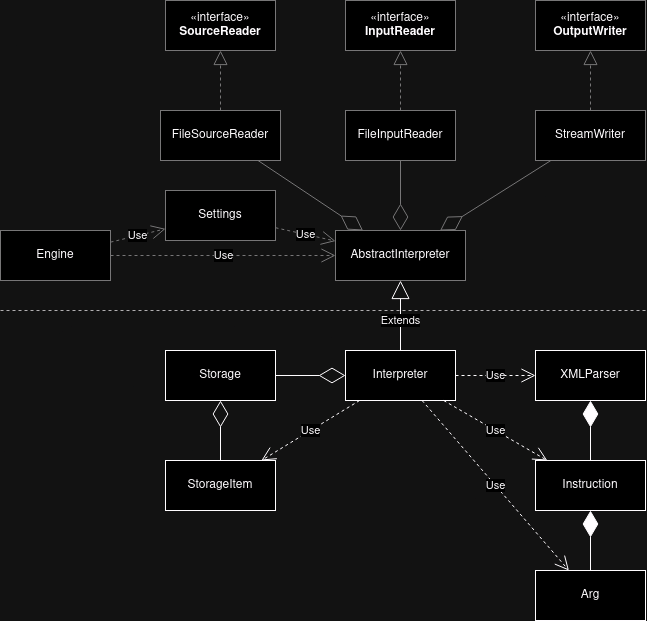

The diagram above was exported from draw.io. Its source (the exported page's mxGraphModel, read from the mxfile embedded in the PNG):
<mxGraphModel dx="1434" dy="869" grid="1" gridSize="10" guides="1" tooltips="1" connect="1" arrows="1" fold="1" page="1" pageScale="1" pageWidth="827" pageHeight="1169" math="0" shadow="0">
  <root>
    <mxCell id="WIyWlLk6GJQsqaUBKTNV-0" />
    <mxCell id="WIyWlLk6GJQsqaUBKTNV-1" parent="WIyWlLk6GJQsqaUBKTNV-0" />
    <mxCell id="23XJrJADiIk1-dZ3mP24-0" value="&lt;div&gt;AbstractInterpreter&lt;/div&gt;" style="html=1;whiteSpace=wrap;strokeColor=#878787;" vertex="1" parent="WIyWlLk6GJQsqaUBKTNV-1">
      <mxGeometry x="455" y="300" width="130" height="50" as="geometry" />
    </mxCell>
    <mxCell id="23XJrJADiIk1-dZ3mP24-1" value="&lt;div&gt;Interpreter&lt;/div&gt;" style="html=1;whiteSpace=wrap;" vertex="1" parent="WIyWlLk6GJQsqaUBKTNV-1">
      <mxGeometry x="465" y="420" width="110" height="50" as="geometry" />
    </mxCell>
    <mxCell id="23XJrJADiIk1-dZ3mP24-3" value="Extends" style="endArrow=block;endSize=16;endFill=0;html=1;rounded=0;exitX=0.5;exitY=0;exitDx=0;exitDy=0;" edge="1" parent="WIyWlLk6GJQsqaUBKTNV-1" source="23XJrJADiIk1-dZ3mP24-1" target="23XJrJADiIk1-dZ3mP24-0">
      <mxGeometry x="-0.1429" width="160" relative="1" as="geometry">
        <mxPoint x="595" y="420" as="sourcePoint" />
        <mxPoint x="655" y="580" as="targetPoint" />
        <mxPoint as="offset" />
      </mxGeometry>
    </mxCell>
    <mxCell id="23XJrJADiIk1-dZ3mP24-4" value="" style="endArrow=diamondThin;endFill=0;endSize=24;html=1;rounded=0;" edge="1" parent="WIyWlLk6GJQsqaUBKTNV-1" source="23XJrJADiIk1-dZ3mP24-5" target="23XJrJADiIk1-dZ3mP24-1">
      <mxGeometry width="160" relative="1" as="geometry">
        <mxPoint x="525" y="570" as="sourcePoint" />
        <mxPoint x="685" y="570" as="targetPoint" />
      </mxGeometry>
    </mxCell>
    <mxCell id="23XJrJADiIk1-dZ3mP24-5" value="Storage" style="html=1;whiteSpace=wrap;" vertex="1" parent="WIyWlLk6GJQsqaUBKTNV-1">
      <mxGeometry x="285" y="420" width="110" height="50" as="geometry" />
    </mxCell>
    <mxCell id="23XJrJADiIk1-dZ3mP24-6" value="StorageItem" style="html=1;whiteSpace=wrap;" vertex="1" parent="WIyWlLk6GJQsqaUBKTNV-1">
      <mxGeometry x="285" y="530" width="110" height="50" as="geometry" />
    </mxCell>
    <mxCell id="23XJrJADiIk1-dZ3mP24-7" value="" style="endArrow=diamondThin;endFill=0;endSize=24;html=1;rounded=0;" edge="1" parent="WIyWlLk6GJQsqaUBKTNV-1" source="23XJrJADiIk1-dZ3mP24-6" target="23XJrJADiIk1-dZ3mP24-5">
      <mxGeometry width="160" relative="1" as="geometry">
        <mxPoint x="255" y="520" as="sourcePoint" />
        <mxPoint x="415" y="520" as="targetPoint" />
      </mxGeometry>
    </mxCell>
    <mxCell id="23XJrJADiIk1-dZ3mP24-8" value="Use" style="endArrow=open;endSize=12;dashed=1;html=1;rounded=0;" edge="1" parent="WIyWlLk6GJQsqaUBKTNV-1" source="23XJrJADiIk1-dZ3mP24-1" target="23XJrJADiIk1-dZ3mP24-6">
      <mxGeometry width="160" relative="1" as="geometry">
        <mxPoint x="455" y="530" as="sourcePoint" />
        <mxPoint x="455" y="580" as="targetPoint" />
      </mxGeometry>
    </mxCell>
    <mxCell id="23XJrJADiIk1-dZ3mP24-9" value="XMLParser" style="html=1;whiteSpace=wrap;" vertex="1" parent="WIyWlLk6GJQsqaUBKTNV-1">
      <mxGeometry x="655" y="420" width="110" height="50" as="geometry" />
    </mxCell>
    <mxCell id="23XJrJADiIk1-dZ3mP24-10" value="&lt;div&gt;Instruction&lt;/div&gt;" style="html=1;whiteSpace=wrap;" vertex="1" parent="WIyWlLk6GJQsqaUBKTNV-1">
      <mxGeometry x="655" y="530" width="110" height="50" as="geometry" />
    </mxCell>
    <mxCell id="23XJrJADiIk1-dZ3mP24-12" value="" style="endArrow=diamondThin;endFill=1;endSize=24;html=1;rounded=0;" edge="1" parent="WIyWlLk6GJQsqaUBKTNV-1" source="23XJrJADiIk1-dZ3mP24-10" target="23XJrJADiIk1-dZ3mP24-9">
      <mxGeometry width="160" relative="1" as="geometry">
        <mxPoint x="595" y="510" as="sourcePoint" />
        <mxPoint x="755" y="510" as="targetPoint" />
      </mxGeometry>
    </mxCell>
    <mxCell id="23XJrJADiIk1-dZ3mP24-13" value="Use" style="endArrow=open;endSize=12;dashed=1;html=1;rounded=0;" edge="1" parent="WIyWlLk6GJQsqaUBKTNV-1" source="23XJrJADiIk1-dZ3mP24-1" target="23XJrJADiIk1-dZ3mP24-9">
      <mxGeometry width="160" relative="1" as="geometry">
        <mxPoint x="495" y="510" as="sourcePoint" />
        <mxPoint x="655" y="510" as="targetPoint" />
      </mxGeometry>
    </mxCell>
    <mxCell id="23XJrJADiIk1-dZ3mP24-14" value="Arg" style="html=1;whiteSpace=wrap;" vertex="1" parent="WIyWlLk6GJQsqaUBKTNV-1">
      <mxGeometry x="655" y="640" width="110" height="50" as="geometry" />
    </mxCell>
    <mxCell id="23XJrJADiIk1-dZ3mP24-15" value="" style="endArrow=diamondThin;endFill=1;endSize=24;html=1;rounded=0;" edge="1" parent="WIyWlLk6GJQsqaUBKTNV-1" source="23XJrJADiIk1-dZ3mP24-14" target="23XJrJADiIk1-dZ3mP24-10">
      <mxGeometry width="160" relative="1" as="geometry">
        <mxPoint x="555" y="600" as="sourcePoint" />
        <mxPoint x="715" y="600" as="targetPoint" />
      </mxGeometry>
    </mxCell>
    <mxCell id="23XJrJADiIk1-dZ3mP24-16" value="Use" style="endArrow=open;endSize=12;dashed=1;html=1;rounded=0;" edge="1" parent="WIyWlLk6GJQsqaUBKTNV-1" source="23XJrJADiIk1-dZ3mP24-1" target="23XJrJADiIk1-dZ3mP24-10">
      <mxGeometry width="160" relative="1" as="geometry">
        <mxPoint x="475" y="520" as="sourcePoint" />
        <mxPoint x="635" y="520" as="targetPoint" />
      </mxGeometry>
    </mxCell>
    <mxCell id="23XJrJADiIk1-dZ3mP24-17" value="Use" style="endArrow=open;endSize=12;dashed=1;html=1;rounded=0;" edge="1" parent="WIyWlLk6GJQsqaUBKTNV-1" source="23XJrJADiIk1-dZ3mP24-1" target="23XJrJADiIk1-dZ3mP24-14">
      <mxGeometry width="160" relative="1" as="geometry">
        <mxPoint x="495" y="600" as="sourcePoint" />
        <mxPoint x="655" y="600" as="targetPoint" />
      </mxGeometry>
    </mxCell>
    <mxCell id="23XJrJADiIk1-dZ3mP24-21" value="FileSourceReader" style="html=1;whiteSpace=wrap;strokeColor=#878787;" vertex="1" parent="WIyWlLk6GJQsqaUBKTNV-1">
      <mxGeometry x="280" y="180" width="120" height="50" as="geometry" />
    </mxCell>
    <mxCell id="23XJrJADiIk1-dZ3mP24-22" value="FileInputReader" style="html=1;whiteSpace=wrap;strokeColor=#878787;" vertex="1" parent="WIyWlLk6GJQsqaUBKTNV-1">
      <mxGeometry x="465" y="180" width="110" height="50" as="geometry" />
    </mxCell>
    <mxCell id="23XJrJADiIk1-dZ3mP24-23" value="StreamWriter" style="html=1;whiteSpace=wrap;strokeColor=#878787;" vertex="1" parent="WIyWlLk6GJQsqaUBKTNV-1">
      <mxGeometry x="655" y="180" width="110" height="50" as="geometry" />
    </mxCell>
    <mxCell id="23XJrJADiIk1-dZ3mP24-24" value="" style="endArrow=diamondThin;endFill=0;endSize=24;html=1;rounded=0;strokeColor=#878787;" edge="1" parent="WIyWlLk6GJQsqaUBKTNV-1" source="23XJrJADiIk1-dZ3mP24-21" target="23XJrJADiIk1-dZ3mP24-0">
      <mxGeometry width="160" relative="1" as="geometry">
        <mxPoint x="245" y="300" as="sourcePoint" />
        <mxPoint x="405" y="300" as="targetPoint" />
      </mxGeometry>
    </mxCell>
    <mxCell id="23XJrJADiIk1-dZ3mP24-25" value="" style="endArrow=diamondThin;endFill=0;endSize=24;html=1;rounded=0;strokeColor=#878787;" edge="1" parent="WIyWlLk6GJQsqaUBKTNV-1" source="23XJrJADiIk1-dZ3mP24-23" target="23XJrJADiIk1-dZ3mP24-0">
      <mxGeometry width="160" relative="1" as="geometry">
        <mxPoint x="605" y="280" as="sourcePoint" />
        <mxPoint x="765" y="280" as="targetPoint" />
      </mxGeometry>
    </mxCell>
    <mxCell id="23XJrJADiIk1-dZ3mP24-26" value="" style="endArrow=diamondThin;endFill=0;endSize=24;html=1;rounded=0;strokeColor=#878787;" edge="1" parent="WIyWlLk6GJQsqaUBKTNV-1" source="23XJrJADiIk1-dZ3mP24-22" target="23XJrJADiIk1-dZ3mP24-0">
      <mxGeometry width="160" relative="1" as="geometry">
        <mxPoint x="285" y="300" as="sourcePoint" />
        <mxPoint x="445" y="300" as="targetPoint" />
      </mxGeometry>
    </mxCell>
    <mxCell id="23XJrJADiIk1-dZ3mP24-28" value="" style="endArrow=none;dashed=1;html=1;rounded=0;strokeColor=#4D4D4D;" edge="1" parent="WIyWlLk6GJQsqaUBKTNV-1">
      <mxGeometry width="50" height="50" relative="1" as="geometry">
        <mxPoint x="120" y="380" as="sourcePoint" />
        <mxPoint x="765" y="380" as="targetPoint" />
      </mxGeometry>
    </mxCell>
    <mxCell id="23XJrJADiIk1-dZ3mP24-29" value="«interface»&lt;br&gt;&lt;b&gt;SourceReader&lt;/b&gt;" style="html=1;whiteSpace=wrap;strokeColor=#878787;" vertex="1" parent="WIyWlLk6GJQsqaUBKTNV-1">
      <mxGeometry x="285" y="70" width="110" height="50" as="geometry" />
    </mxCell>
    <mxCell id="23XJrJADiIk1-dZ3mP24-30" value="" style="endArrow=block;dashed=1;endFill=0;endSize=12;html=1;rounded=0;strokeColor=#878787;" edge="1" parent="WIyWlLk6GJQsqaUBKTNV-1" source="23XJrJADiIk1-dZ3mP24-21" target="23XJrJADiIk1-dZ3mP24-29">
      <mxGeometry width="160" relative="1" as="geometry">
        <mxPoint x="145" y="140" as="sourcePoint" />
        <mxPoint x="305" y="140" as="targetPoint" />
      </mxGeometry>
    </mxCell>
    <mxCell id="23XJrJADiIk1-dZ3mP24-31" value="«interface»&lt;br&gt;&lt;b&gt;InputReader&lt;/b&gt;" style="html=1;whiteSpace=wrap;strokeColor=#878787;" vertex="1" parent="WIyWlLk6GJQsqaUBKTNV-1">
      <mxGeometry x="465" y="70" width="110" height="50" as="geometry" />
    </mxCell>
    <mxCell id="23XJrJADiIk1-dZ3mP24-32" value="" style="endArrow=block;dashed=1;endFill=0;endSize=12;html=1;rounded=0;strokeColor=#878787;" edge="1" parent="WIyWlLk6GJQsqaUBKTNV-1" source="23XJrJADiIk1-dZ3mP24-22" target="23XJrJADiIk1-dZ3mP24-31">
      <mxGeometry width="160" relative="1" as="geometry">
        <mxPoint x="465" y="160" as="sourcePoint" />
        <mxPoint x="625" y="160" as="targetPoint" />
      </mxGeometry>
    </mxCell>
    <mxCell id="23XJrJADiIk1-dZ3mP24-33" value="«interface»&lt;br&gt;&lt;b&gt;OutputWriter&lt;/b&gt;" style="html=1;whiteSpace=wrap;strokeColor=#878787;" vertex="1" parent="WIyWlLk6GJQsqaUBKTNV-1">
      <mxGeometry x="655" y="70" width="110" height="50" as="geometry" />
    </mxCell>
    <mxCell id="23XJrJADiIk1-dZ3mP24-35" value="" style="endArrow=block;dashed=1;endFill=0;endSize=12;html=1;rounded=0;strokeColor=#878787;" edge="1" parent="WIyWlLk6GJQsqaUBKTNV-1" source="23XJrJADiIk1-dZ3mP24-23" target="23XJrJADiIk1-dZ3mP24-33">
      <mxGeometry width="160" relative="1" as="geometry">
        <mxPoint x="615" y="160" as="sourcePoint" />
        <mxPoint x="775" y="160" as="targetPoint" />
      </mxGeometry>
    </mxCell>
    <mxCell id="23XJrJADiIk1-dZ3mP24-36" value="Settings" style="html=1;whiteSpace=wrap;strokeColor=#878787;" vertex="1" parent="WIyWlLk6GJQsqaUBKTNV-1">
      <mxGeometry x="285" y="260" width="110" height="50" as="geometry" />
    </mxCell>
    <mxCell id="23XJrJADiIk1-dZ3mP24-37" value="Use" style="endArrow=open;endSize=12;dashed=1;html=1;rounded=0;strokeColor=#878787;" edge="1" parent="WIyWlLk6GJQsqaUBKTNV-1" source="23XJrJADiIk1-dZ3mP24-36" target="23XJrJADiIk1-dZ3mP24-0">
      <mxGeometry width="160" relative="1" as="geometry">
        <mxPoint x="205" y="270" as="sourcePoint" />
        <mxPoint x="365" y="270" as="targetPoint" />
      </mxGeometry>
    </mxCell>
    <mxCell id="23XJrJADiIk1-dZ3mP24-38" value="Engine" style="html=1;whiteSpace=wrap;strokeColor=#878787;" vertex="1" parent="WIyWlLk6GJQsqaUBKTNV-1">
      <mxGeometry x="120" y="300" width="110" height="50" as="geometry" />
    </mxCell>
    <mxCell id="23XJrJADiIk1-dZ3mP24-39" value="Use" style="endArrow=open;endSize=12;dashed=1;html=1;rounded=0;strokeColor=#878787;" edge="1" parent="WIyWlLk6GJQsqaUBKTNV-1" source="23XJrJADiIk1-dZ3mP24-38" target="23XJrJADiIk1-dZ3mP24-0">
      <mxGeometry width="160" relative="1" as="geometry">
        <mxPoint x="290" y="340" as="sourcePoint" />
        <mxPoint x="450" y="340" as="targetPoint" />
      </mxGeometry>
    </mxCell>
    <mxCell id="23XJrJADiIk1-dZ3mP24-40" value="Use" style="endArrow=open;endSize=12;dashed=1;html=1;rounded=0;strokeColor=#878787;" edge="1" parent="WIyWlLk6GJQsqaUBKTNV-1" source="23XJrJADiIk1-dZ3mP24-38" target="23XJrJADiIk1-dZ3mP24-36">
      <mxGeometry width="160" relative="1" as="geometry">
        <mxPoint x="80" y="250" as="sourcePoint" />
        <mxPoint x="240" y="250" as="targetPoint" />
      </mxGeometry>
    </mxCell>
  </root>
</mxGraphModel>